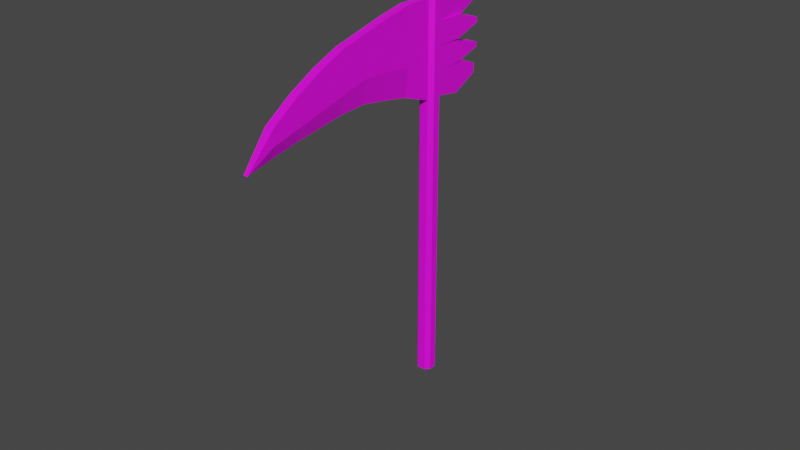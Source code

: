 # Source: HozPersonaje1_1.blend  (saved by Blender 4.0.36; exported with 4.5.12 LTS)
import bpy
from mathutils import Matrix  # noqa: F401  (used for matrix-valued properties, if any)

bpy.ops.wm.read_factory_settings(use_empty=True)
scene = bpy.context.scene
scene.name = 'Scene'

# ---- collections
col_collection = bpy.data.collections.new('Collection'); scene.collection.children.link(col_collection)
col_wea_tomi = bpy.data.collections.new('wea tomi'); scene.collection.children.link(col_wea_tomi)

# ---- images (referenced by path relative to the original .blend; pixels are not part of the script)
import os
ASSET_DIR = os.environ.get("B2B_ASSET_DIR", "")  # directory of the original .blend (textures are referenced by path, not embedded)
HERE = os.path.dirname(os.path.abspath(__file__))  # packed textures are extracted next to this script under _unpacked/

def load_image(name, relpath, width, height, colorspace="sRGB"):
    """Load a texture the original file referenced (path relative to the .blend, or extracted next to this script)."""
    p = next((c for c in (os.path.join(HERE, relpath), os.path.join(ASSET_DIR, relpath)) if relpath and os.path.exists(c)), "")
    if p:
        img = bpy.data.images.load(p, check_existing=True)
        img.name = name
    else:  # same state as the original file: an image datablock whose file is absent (Cycles renders it pink)
        img = bpy.data.images.new(name, width, height)
        img.source = "FILE"
        img.filepath = "//" + (relpath or name)
    img.colorspace_settings.name = colorspace
    return img
img_untitled = load_image('Untitled', '', 1920, 1920, 'sRGB')

# ---- materials (node trees are filled in below, after node groups)
mat_material = bpy.data.materials.new('Material')
mat_material.alpha_threshold = 0.0
mat_material.use_transparent_shadow = False
mat_material.roughness = 0.5
mat_material.line_color = (0.0, 0.0, 0.0, 1.0)
mat_arma_tx = bpy.data.materials.new('arma_Tx')
mat_arma_tx.use_transparent_shadow = False

# ---- material node trees
mat_material.use_nodes = True; mat_material.node_tree.nodes.clear()
_N = mat_material.node_tree.nodes; _L = mat_material.node_tree.links
n0 = _N.new('ShaderNodeOutputMaterial'); n0.name = 'Material Output'; n0.location = (300, 300)
n1 = _N.new('ShaderNodeBsdfPrincipled'); n1.name = 'Principled BSDF'; n1.location = (10, 300)
n1.distribution = 'GGX'
n1.subsurface_method = 'RANDOM_WALK_SKIN'
n1.inputs[3].default_value = 1.45
n1.inputs[27].default_value = (0.0, 0.0, 0.0, 1.0)
n1.inputs[28].default_value = 1.0
_L.new(n1.outputs[0], n0.inputs[0])
n0.is_active_output = True
mat_arma_tx.use_nodes = True; mat_arma_tx.node_tree.nodes.clear()
_N = mat_arma_tx.node_tree.nodes; _L = mat_arma_tx.node_tree.links
n0 = _N.new('ShaderNodeBsdfPrincipled'); n0.name = 'Principled BSDF'; n0.location = (10, 300)
n0.inputs[3].default_value = 1.45
n1 = _N.new('ShaderNodeOutputMaterial'); n1.name = 'Material Output'; n1.location = (300, 300)
n2 = _N.new('ShaderNodeTexImage'); n2.name = 'Image Texture'; n2.location = (-280, 275)
n2.image = img_untitled
_L.new(n0.outputs[0], n1.inputs[0])
_L.new(n2.outputs[0], n0.inputs[0])
n1.is_active_output = True

# ---- world
world_world = bpy.data.worlds.new('World'); scene.world = world_world
world_world.use_nodes = True; world_world.node_tree.nodes.clear()
_N = world_world.node_tree.nodes; _L = world_world.node_tree.links
n0 = _N.new('ShaderNodeOutputWorld'); n0.name = 'World Output'; n0.location = (300, 300)
n1 = _N.new('ShaderNodeBackground'); n1.name = 'Background'; n1.location = (10, 300)
n1.inputs[0].default_value = (0.05088, 0.05088, 0.05088, 1.0)
_L.new(n1.outputs[0], n0.inputs[0])
n0.is_active_output = True
world_world.color = (0.05088, 0.05088, 0.05088)
world_world.use_sun_shadow = False
world_world.sun_shadow_jitter_overblur = 0.0

# ---- meshes
me_cube_002 = bpy.data.meshes.new('Cube.002')
me_cube_002.from_pydata([(-1.0, -1.0, -1.0), (-1.0, -1.0, 1.0), (-1.0, 1.0, -1.0), (-1.0, 1.0, 1.0), (1.0, -1.0, -1.0), (1.0, -1.0, 1.0), (1.0, 1.0, -1.0), (1.0, 1.0, 1.0)], [], [(0, 1, 3, 2), (2, 3, 7, 6), (6, 7, 5, 4), (4, 5, 1, 0), (2, 6, 4, 0), (7, 3, 1, 5)])
_uv = me_cube_002.uv_layers.new(name='UVMap')
_uv.uv.foreach_set('vector', [0.375, 0.0, 0.625, 0.0, 0.625, 0.25, 0.375, 0.25, 0.375, 0.25, 0.625, 0.25, 0.625, 0.5, 0.375, 0.5, 0.375, 0.5, 0.625, 0.5, 0.625, 0.75, 0.375, 0.75, 0.375, 0.75, 0.625, 0.75, 0.625, 1.0, 0.375, 1.0, 0.125, 0.5, 0.375, 0.5, 0.375, 0.75, 0.125, 0.75, 0.625, 0.5, 0.875, 0.5, 0.875, 0.75, 0.625, 0.75])
me_cube_002.update()
me_cube = bpy.data.meshes.new('Cube')
me_cube.from_pydata([(2.369, 0.04917, -0.084), (2.351, 0.04917, -0.1115), (2.367, -0.04917, -0.08639), (2.352, -0.04917, -0.1096), (0.4182, 0.9999, 2.001), (-0.08616, 1.0, 1.184), (0.4182, -1.0, 2.001), (-0.09187, -1.0, 1.188), (0.202, 0.9206, 1.127), (0.6685, -0.9206, 1.878), (0.202, -0.9206, 1.127), (0.6685, 0.9206, 1.878), (0.9107, -0.6929, 0.897), (1.262, 0.6929, 1.463), (0.9107, 0.6929, 0.897), (1.262, -0.6929, 1.463), (1.721, -0.4659, 0.4861), (1.92, 0.4659, 0.7663), (1.721, 0.4659, 0.4861), (1.92, -0.4659, 0.7663), (2.164, -0.2576, 0.1356), (2.25, 0.2576, 0.2349), (2.164, 0.2576, 0.1394), (2.25, -0.2576, 0.2349), (1.315, 0.5797, 0.7134), (1.609, -0.5797, 1.138), (1.315, -0.5797, 0.7134), (1.609, 0.5797, 1.119), (0.5563, 0.8067, 1.023), (0.9654, -0.8067, 1.694), (0.5563, -0.8067, 1.023), (0.9654, 0.8067, 1.694), (2.361, 0.04917, -0.1018), (0.08218, -1.0, 1.468), (2.361, -0.04917, -0.1013), (0.08788, 1.0, 1.464), (0.3623, 0.9206, 1.385), (0.3623, -0.9206, 1.385), (1.031, -0.6929, 1.09), (1.031, 0.6929, 1.09), (1.802, -0.4659, 0.5628), (1.802, 0.4659, 0.5628), (2.198, -0.2576, 0.1722), (2.198, 0.2576, 0.1722), (1.416, 0.5797, 0.8575), (1.416, -0.5797, 0.8575), (0.6969, 0.8067, 1.251), (0.6969, -0.8067, 1.251), (1.975, 0.3591, 0.3084), (2.122, -0.3591, 0.4661), (1.975, -0.3591, 0.3084), (2.122, 0.3591, 0.4661), (2.019, 0.3591, 0.3626), (2.019, -0.3591, 0.3626), (2.268, -0.1534, 0.01202), (2.32, 0.1534, 0.07545), (2.268, 0.1534, 0.01392), (2.32, -0.1534, 0.07545), (2.29, -0.1534, 0.03522), (2.29, 0.1534, 0.03522)], [], [(11, 4, 6, 9), (37, 9, 6, 33), (33, 6, 4, 35), (56, 1, 3, 54), (32, 0, 2, 34), (59, 55, 0, 32), (35, 4, 11, 36), (5, 8, 10, 7), (47, 29, 9, 37), (31, 11, 9, 29), (27, 13, 15, 25), (45, 25, 15, 38), (46, 31, 13, 39), (28, 14, 12, 30), (53, 49, 19, 40), (51, 17, 19, 49), (44, 27, 17, 41), (24, 18, 16, 26), (55, 21, 23, 57), (58, 57, 23, 42), (52, 51, 21, 43), (48, 22, 20, 50), (14, 24, 26, 12), (39, 13, 27, 44), (40, 19, 25, 45), (17, 27, 25, 19), (8, 28, 30, 10), (36, 11, 31, 46), (13, 31, 29, 15), (38, 15, 29, 47), (12, 38, 47, 30), (8, 36, 46, 28), (16, 40, 45, 26), (14, 39, 44, 24), (48, 52, 43, 22), (54, 58, 42, 20), (24, 44, 41, 18), (50, 53, 40, 16), (28, 46, 39, 14), (26, 45, 38, 12), (30, 47, 37, 10), (5, 35, 36, 8), (56, 59, 32, 1), (1, 32, 34, 3), (7, 33, 35, 5), (10, 37, 33, 7), (20, 42, 53, 50), (18, 41, 52, 48), (18, 48, 50, 16), (41, 17, 51, 52), (21, 51, 49, 23), (42, 23, 49, 53), (22, 43, 59, 56), (3, 34, 58, 54), (34, 2, 57, 58), (0, 55, 57, 2), (43, 21, 55, 59), (22, 56, 54, 20)])
_uv = me_cube.uv_layers.new(name='UVMap')
_uv.uv.foreach_set('vector', [0.8489, 0.5, 0.875, 0.5, 0.875, 0.75, 0.8489, 0.75, 0.4609, 0.9739, 0.625, 0.9739, 0.625, 1.0, 0.4609, 1.0, 0.4609, 0.0, 0.625, 0.0, 0.625, 0.25, 0.4609, 0.25, 0.3564, 0.5, 0.375, 0.5, 0.375, 0.75, 0.3564, 0.75, 0.4609, 0.5, 0.625, 0.5, 0.625, 0.75, 0.4609, 0.75, 0.4609, 0.4814, 0.625, 0.4814, 0.625, 0.5, 0.4609, 0.5, 0.4609, 0.25, 0.625, 0.25, 0.625, 0.2761, 0.4609, 0.2761, 0.125, 0.5, 0.1511, 0.5, 0.1511, 0.75, 0.125, 0.75, 0.4609, 0.9365, 0.625, 0.9365, 0.625, 0.9739, 0.4609, 0.9739, 0.8115, 0.5, 0.8489, 0.5, 0.8489, 0.75, 0.8115, 0.75, 0.7369, 0.5, 0.7741, 0.5, 0.7741, 0.75, 0.7369, 0.75, 0.4609, 0.8619, 0.625, 0.8619, 0.625, 0.8991, 0.4609, 0.8991, 0.4609, 0.3135, 0.625, 0.3135, 0.625, 0.3509, 0.4609, 0.3509, 0.1885, 0.5, 0.2259, 0.5, 0.2259, 0.75, 0.1885, 0.75, 0.4609, 0.8054, 0.625, 0.8054, 0.625, 0.8245, 0.4609, 0.8245, 0.6804, 0.5, 0.6995, 0.5, 0.6995, 0.75, 0.6804, 0.75, 0.4609, 0.3881, 0.625, 0.3881, 0.625, 0.4255, 0.4609, 0.4255, 0.2631, 0.5, 0.3005, 0.5, 0.3005, 0.75, 0.2631, 0.75, 0.6436, 0.5, 0.6623, 0.5, 0.6623, 0.75, 0.6436, 0.75, 0.4609, 0.7686, 0.625, 0.7686, 0.625, 0.7873, 0.4609, 0.7873, 0.4609, 0.4446, 0.625, 0.4446, 0.625, 0.4627, 0.4609, 0.4627, 0.3196, 0.5, 0.3377, 0.5, 0.3377, 0.75, 0.3196, 0.75, 0.2259, 0.5, 0.2631, 0.5, 0.2631, 0.75, 0.2259, 0.75, 0.4609, 0.3509, 0.625, 0.3509, 0.625, 0.3881, 0.4609, 0.3881, 0.4609, 0.8245, 0.625, 0.8245, 0.625, 0.8619, 0.4609, 0.8619, 0.6995, 0.5, 0.7369, 0.5, 0.7369, 0.75, 0.6995, 0.75, 0.1511, 0.5, 0.1885, 0.5, 0.1885, 0.75, 0.1511, 0.75, 0.4609, 0.2761, 0.625, 0.2761, 0.625, 0.3135, 0.4609, 0.3135, 0.7741, 0.5, 0.8115, 0.5, 0.8115, 0.75, 0.7741, 0.75, 0.4609, 0.8991, 0.625, 0.8991, 0.625, 0.9365, 0.4609, 0.9365, 0.375, 0.8991, 0.4609, 0.8991, 0.4609, 0.9365, 0.375, 0.9365, 0.375, 0.2761, 0.4609, 0.2761, 0.4609, 0.3135, 0.375, 0.3135, 0.375, 0.8245, 0.4609, 0.8245, 0.4609, 0.8619, 0.375, 0.8619, 0.375, 0.3509, 0.4609, 0.3509, 0.4609, 0.3881, 0.375, 0.3881, 0.375, 0.4446, 0.4609, 0.4446, 0.4609, 0.4627, 0.375, 0.4627, 0.375, 0.7686, 0.4609, 0.7686, 0.4609, 0.7873, 0.375, 0.7873, 0.375, 0.3881, 0.4609, 0.3881, 0.4609, 0.4255, 0.375, 0.4255, 0.375, 0.8054, 0.4609, 0.8054, 0.4609, 0.8245, 0.375, 0.8245, 0.375, 0.3135, 0.4609, 0.3135, 0.4609, 0.3509, 0.375, 0.3509, 0.375, 0.8619, 0.4609, 0.8619, 0.4609, 0.8991, 0.375, 0.8991, 0.375, 0.9365, 0.4609, 0.9365, 0.4609, 0.9739, 0.375, 0.9739, 0.375, 0.25, 0.4609, 0.25, 0.4609, 0.2761, 0.375, 0.2761, 0.375, 0.4814, 0.4609, 0.4814, 0.4609, 0.5, 0.375, 0.5, 0.375, 0.5, 0.4609, 0.5, 0.4609, 0.75, 0.375, 0.75, 0.375, 0.0, 0.4609, 0.0, 0.4609, 0.25, 0.375, 0.25, 0.375, 0.9739, 0.4609, 0.9739, 0.4609, 1.0, 0.375, 1.0, 0.375, 0.7873, 0.4609, 0.7873, 0.4609, 0.8054, 0.375, 0.8054, 0.375, 0.4255, 0.4609, 0.4255, 0.4609, 0.4446, 0.375, 0.4446, 0.3005, 0.5, 0.3196, 0.5, 0.3196, 0.75, 0.3005, 0.75, 0.4609, 0.4255, 0.625, 0.4255, 0.625, 0.4446, 0.4609, 0.4446, 0.6623, 0.5, 0.6804, 0.5, 0.6804, 0.75, 0.6623, 0.75, 0.4609, 0.7873, 0.625, 0.7873, 0.625, 0.8054, 0.4609, 0.8054, 0.375, 0.4627, 0.4609, 0.4627, 0.4609, 0.4814, 0.375, 0.4814, 0.375, 0.75, 0.4609, 0.75, 0.4609, 0.7686, 0.375, 0.7686, 0.4609, 0.75, 0.625, 0.75, 0.625, 0.7686, 0.4609, 0.7686, 0.625, 0.5, 0.6436, 0.5, 0.6436, 0.75, 0.625, 0.75, 0.4609, 0.4627, 0.625, 0.4627, 0.625, 0.4814, 0.4609, 0.4814, 0.3377, 0.5, 0.3564, 0.5, 0.3564, 0.75, 0.3377, 0.75])
me_cube.materials.append(mat_material)
me_cube.use_mirror_vertex_groups = False
me_cube.update()
me_cube_001 = bpy.data.meshes.new('Cube.001')
me_cube_001.from_pydata([(-0.8998, -0.1139, -1.356), (0.6571, -0.1139, 1.523), (-0.8998, 0.1139, -1.356), (0.6571, 0.1139, 1.523), (-0.5349, -0.1138, -1.781), (1.153, -0.1139, 0.9492), (-0.5409, 0.1139, -1.777), (1.153, 0.1139, 0.9492), (-0.3487, -0.1139, -0.4194), (-0.3487, 0.1139, -0.4194), (0.04859, 0.1139, -0.8387), (0.04859, -0.1138, -0.8387), (0.07717, -0.1139, 0.5803), (0.07717, 0.1139, 0.5803), (0.8852, 0.1139, 0.5122), (0.8852, -0.1139, 0.5122), (-1.769, 0.005349, -0.3462), (-1.769, -0.005349, -0.3462), (-1.741, 0.005349, -0.3022), (-1.741, -0.005349, -0.3022), (-1.356, 0.005313, 0.7116), (-1.385, 0.005313, 0.6654), (-1.385, -0.005313, 0.6654), (-1.356, -0.005313, 0.7116), (-0.7728, -0.004722, 1.536), (-0.753, -0.004722, 1.568), (-0.753, 0.004722, 1.568), (-0.7728, 0.004722, 1.536)], [], [(3, 13, 27, 26), (13, 3, 7, 14), (14, 7, 5, 15), (15, 5, 1, 12), (2, 6, 4, 0), (7, 3, 1, 5), (4, 11, 8, 0), (6, 10, 11, 4), (2, 9, 10, 6), (8, 9, 18, 19), (11, 15, 12, 8), (10, 14, 15, 11), (9, 13, 14, 10), (9, 8, 22, 21), (17, 19, 18, 16), (2, 0, 17, 16), (9, 2, 16, 18), (0, 8, 19, 17), (22, 23, 20, 21), (13, 9, 21, 20), (8, 12, 23, 22), (12, 13, 20, 23), (24, 25, 26, 27), (1, 3, 26, 25), (13, 12, 24, 27), (12, 1, 25, 24)])
_uv = me_cube_001.uv_layers.new(name='UVMap')
_uv.uv.foreach_set('vector', [0.625, 0.25, 0.5547, 0.25, 0.5547, 0.25, 0.625, 0.25, 0.5547, 0.25, 0.625, 0.25, 0.625, 0.5, 0.5547, 0.5, 0.5547, 0.5, 0.625, 0.5, 0.625, 0.75, 0.5547, 0.75, 0.5547, 0.75, 0.625, 0.75, 0.625, 1.0, 0.5547, 1.0, 0.125, 0.5, 0.375, 0.5, 0.375, 0.75, 0.125, 0.75, 0.625, 0.5, 0.875, 0.5, 0.875, 0.75, 0.625, 0.75, 0.375, 0.75, 0.4618, 0.75, 0.4618, 1.0, 0.375, 1.0, 0.375, 0.5, 0.4618, 0.5, 0.4618, 0.75, 0.375, 0.75, 0.375, 0.25, 0.4618, 0.25, 0.4618, 0.5, 0.375, 0.5, 0.4618, 0.0, 0.4618, 0.25, 0.4618, 0.25, 0.4618, 0.0, 0.4618, 0.75, 0.5547, 0.75, 0.5547, 1.0, 0.4618, 1.0, 0.4618, 0.5, 0.5547, 0.5, 0.5547, 0.75, 0.4618, 0.75, 0.4618, 0.25, 0.5547, 0.25, 0.5547, 0.5, 0.4618, 0.5, 0.4618, 0.25, 0.4618, 0.0, 0.4618, 0.0, 0.4618, 0.25, 0.375, 0.0, 0.4618, 0.0, 0.4618, 0.25, 0.375, 0.25, 0.125, 0.5, 0.125, 0.75, 0.125, 0.75, 0.125, 0.5, 0.4618, 0.25, 0.375, 0.25, 0.375, 0.25, 0.4618, 0.25, 0.375, 1.0, 0.4618, 1.0, 0.4618, 1.0, 0.375, 1.0, 0.4618, 0.0, 0.5547, 0.0, 0.5547, 0.25, 0.4618, 0.25, 0.5547, 0.25, 0.4618, 0.25, 0.4618, 0.25, 0.5547, 0.25, 0.4618, 1.0, 0.5547, 1.0, 0.5547, 1.0, 0.4618, 1.0, 0.5547, 0.0, 0.5547, 0.25, 0.5547, 0.25, 0.5547, 0.0, 0.5547, 0.0, 0.625, 0.0, 0.625, 0.25, 0.5547, 0.25, 0.875, 0.75, 0.875, 0.5, 0.875, 0.5, 0.875, 0.75, 0.5547, 0.25, 0.5547, 0.0, 0.5547, 0.0, 0.5547, 0.25, 0.5547, 1.0, 0.625, 1.0, 0.625, 1.0, 0.5547, 1.0])
me_cube_001.materials.append(mat_material)
me_cube_001.update()
me_cube_003 = bpy.data.meshes.new('Cube.003')
me_cube_003.from_pydata([(0.0, 0.2777, -7.993), (0.0, 0.2777, 5.884), (0.0, -0.2777, -7.993), (0.0, -0.2777, 5.884), (0.2952, -0.1357, -7.993), (0.1532, -0.2777, -7.993), (0.1532, -0.2777, 5.884), (0.2952, -0.1357, 5.884), (0.1532, 0.2777, -7.993), (0.2952, 0.1357, -7.993), (0.2952, 0.1357, 5.884), (0.1532, 0.2777, 5.884), (0.0, -0.2777, 2.27), (0.0, 0.2777, 2.27), (0.2952, 0.1357, 2.27), (0.1532, 0.2777, 2.27), (0.1532, -0.2777, 2.27), (0.2952, -0.1357, 2.27), (0.1532, 0.2777, 5.573), (0.2952, -0.1357, 5.573), (0.0, -0.2777, 5.573), (0.0, 0.2777, 5.573), (0.2952, 0.1357, 5.573), (0.1532, -0.2777, 5.573), (0.0, -7.988, 2.305), (0.0, -7.988, 2.27), (0.07823, -7.988, 2.305), (0.0, -2.205, 2.784), (0.0, -4.133, 2.896), (0.0, -6.061, 2.628), (0.0, -2.205, 5.394), (0.0, -4.133, 4.936), (0.0, -6.061, 4.042), (0.1532, -6.061, 4.042), (0.1532, -4.133, 4.936), (0.1532, -2.205, 5.394), (0.0, -1.241, 2.594), (0.1532, -1.241, 5.573), (0.0, -1.241, 5.573), (0.0, -7.024, 2.449), (0.0, -7.024, 3.4), (0.1532, -7.024, 3.4), (0.0, -5.092, 2.763), (0.0, -5.092, 4.547), (0.1532, -5.092, 4.547), (0.0, -3.169, 2.941), (0.0, -3.169, 5.165), (0.1532, -3.169, 5.165), (0.0, 0.2777, 3.086), (0.2952, 0.1357, 3.086), (0.1532, -0.2777, 3.086), (0.1532, 0.2777, 3.086), (0.2952, -0.1357, 3.086), (0.1532, -2.205, 3.741), (0.1532, -4.133, 3.566), (0.1532, -6.061, 3.104), (0.1532, -1.241, 3.574), (0.1532, -7.024, 2.879), (0.1532, -5.092, 3.33), (0.1532, -3.169, 3.792), (0.1532, 0.2777, 3.915), (0.1532, 0.2777, 4.744), (0.2952, -0.1357, 3.915), (0.2952, -0.1357, 4.744), (0.0, 0.2777, 4.744), (0.0, 0.2777, 3.915), (0.2952, 0.1357, 4.744), (0.2952, 0.1357, 3.915), (0.1532, -0.2777, 4.744), (0.1532, -0.2777, 3.915), (0.1532, -2.205, 4.843), (0.1532, -2.205, 4.292), (0.1532, -4.133, 4.479), (0.1532, -4.133, 4.023), (0.1532, -6.061, 3.73), (0.1532, -6.061, 3.417), (0.1532, -1.241, 4.907), (0.1532, -1.241, 4.24), (0.1532, -7.024, 3.226), (0.1532, -7.024, 3.053), (0.1532, -5.092, 4.141), (0.1532, -5.092, 3.736), (0.1532, -3.169, 4.708), (0.1532, -3.169, 4.25), (0.02992, 2.254, 5.024), (0.02992, 2.254, 5.293), (0.0, 2.254, 5.293), (0.0, 2.254, 5.024), (0.0, 1.252, 5.755), (0.06475, 1.252, 4.562), (0.06475, 1.252, 5.755), (0.0, 1.252, 4.562), (0.0, 2.254, 2.519), (0.07696, 2.254, 2.519), (0.0, 2.254, 2.837), (0.07696, 2.254, 2.837), (0.0, 1.252, 2.093), (0.1272, 1.252, 2.093), (0.1272, 1.252, 3.263), (0.0, 1.252, 3.263), (0.0, 2.254, 3.421), (0.1532, 2.254, 3.421), (0.1532, 2.254, 3.579), (0.0, 2.254, 3.579), (0.1532, 2.254, 4.24), (0.1532, 2.254, 4.419), (0.0, 2.254, 4.419), (0.0, 2.254, 4.24), (0.0, 1.266, 3.253), (0.1532, 1.266, 3.134), (0.1532, 1.266, 3.867), (0.0, 1.266, 3.747), (0.1532, 1.266, 4.727), (0.0, 1.266, 3.932), (0.1532, 1.266, 3.932), (0.0, 1.266, 4.727)], [], [(23, 6, 3, 20), (22, 10, 7, 19), (21, 1, 11, 18), (10, 11, 1, 3, 6, 7), (14, 9, 8, 15), (16, 5, 4, 17), (0, 8, 9, 4, 5, 2), (50, 16, 17, 52), (49, 14, 15, 51), (0, 13, 15, 8), (9, 14, 17, 4), (5, 16, 12, 2), (10, 22, 18, 11), (6, 23, 19, 7), (90, 89, 84, 85), (66, 22, 19, 63), (41, 40, 24, 26), (78, 41, 26), (76, 37, 35, 70), (82, 47, 34, 72), (80, 44, 33, 74), (37, 38, 30, 35), (47, 46, 31, 34), (44, 43, 32, 33), (12, 16, 36), (23, 20, 38, 37), (68, 23, 37, 76), (74, 33, 41, 78), (33, 32, 40, 41), (34, 31, 43, 44), (72, 34, 44, 80), (35, 30, 46, 47), (70, 35, 47, 82), (27, 53, 59, 45), (28, 54, 58, 42), (29, 55, 57, 39), (16, 50, 56, 36), (42, 58, 55, 29), (45, 59, 54, 28), (36, 56, 53, 27), (39, 57, 26, 25), (25, 26, 24), (14, 49, 52, 17), (97, 96, 92, 93), (67, 49, 51, 60), (69, 50, 52, 62), (23, 68, 63, 19), (68, 69, 62, 63), (22, 66, 61, 18), (66, 67, 60, 61), (53, 71, 83, 59), (71, 70, 82, 83), (54, 73, 81, 58), (73, 72, 80, 81), (55, 75, 79, 57), (75, 74, 78, 79), (50, 69, 77, 56), (69, 68, 76, 77), (58, 81, 75, 55), (81, 80, 74, 75), (59, 83, 73, 54), (83, 82, 72, 73), (56, 77, 71, 53), (77, 76, 70, 71), (49, 67, 62, 52), (67, 66, 63, 62), (110, 109, 101, 102), (114, 113, 107, 104), (87, 86, 85, 84), (89, 91, 87, 84), (88, 90, 85, 86), (21, 18, 90, 88), (61, 64, 91, 89), (18, 61, 89, 90), (92, 94, 95, 93), (98, 97, 93, 95), (99, 98, 95, 94), (48, 51, 98, 99), (51, 15, 97, 98), (15, 13, 96, 97), (100, 103, 102, 101), (111, 110, 102, 103), (109, 108, 100, 101), (107, 106, 105, 104), (112, 114, 104, 105), (115, 112, 105, 106), (57, 79, 26), (79, 78, 26), (51, 48, 108, 109), (65, 60, 110, 111), (60, 51, 109, 110), (64, 61, 112, 115), (61, 60, 114, 112), (60, 65, 113, 114)])
_uv = me_cube_003.uv_layers.new(name='UVMap')
_uv.uv.foreach_set('vector', [0.05929, 0.9145, 0.05929, 0.929, 0.05215, 0.929, 0.05215, 0.9145, 0.08131, 0.9145, 0.08131, 0.929, 0.06865, 0.929, 0.06865, 0.9145, 0.09781, 0.9145, 0.09781, 0.929, 0.09067, 0.929, 0.09067, 0.9145, 0.08131, 0.929, 0.08793, 0.9356, 0.08793, 0.9428, 0.06203, 0.9428, 0.06203, 0.9356, 0.06865, 0.929, 0.08131, 0.7605, 0.08131, 0.2819, 0.09067, 0.2819, 0.09067, 0.7605, 0.05929, 0.7605, 0.05929, 0.2819, 0.06865, 0.2819, 0.06865, 0.7605, 0.08793, 0.2682, 0.08793, 0.2753, 0.08131, 0.2819, 0.06865, 0.2819, 0.06203, 0.2753, 0.06203, 0.2682, 0.05929, 0.7985, 0.05929, 0.7605, 0.06865, 0.7605, 0.06865, 0.7985, 0.08131, 0.7985, 0.08131, 0.7605, 0.09067, 0.7605, 0.09067, 0.7985, 0.09781, 0.2819, 0.09781, 0.7605, 0.09067, 0.7605, 0.09067, 0.2819, 0.08131, 0.2819, 0.08131, 0.7605, 0.06865, 0.7605, 0.06865, 0.2819, 0.05929, 0.2819, 0.05929, 0.7605, 0.05215, 0.7605, 0.05215, 0.2819, 0.08131, 0.929, 0.08131, 0.9145, 0.09067, 0.9145, 0.09067, 0.929, 0.05929, 0.929, 0.05929, 0.9145, 0.06865, 0.9145, 0.06865, 0.929, 0.8911, 0.6102, 0.7692, 0.6029, 0.8188, 0.5161, 0.842, 0.5192, 0.08131, 0.8758, 0.08131, 0.9145, 0.06865, 0.9145, 0.06865, 0.8758, 0.4506, 0.7691, 0.4636, 0.7777, 0.3661, 0.8933, 0.3599, 0.8881, 0.4335, 0.7719, 0.4506, 0.7691, 0.3599, 0.8881, 0.5593, 0.153, 0.6294, 0.1515, 0.6156, 0.2534, 0.5569, 0.2561, 0.5475, 0.3597, 0.5966, 0.3574, 0.5764, 0.4592, 0.5289, 0.4624, 0.5024, 0.5651, 0.5446, 0.5612, 0.5027, 0.6656, 0.4704, 0.6691, 0.6294, 0.1515, 0.6457, 0.1527, 0.6317, 0.256, 0.6156, 0.2534, 0.5966, 0.3574, 0.6128, 0.3605, 0.592, 0.4632, 0.5764, 0.4592, 0.5446, 0.5612, 0.5597, 0.5666, 0.5174, 0.6722, 0.5027, 0.6656, 0.2167, 0.06166, 0.2314, 0.05477, 0.2624, 0.1591, 0.6303, 0.04879, 0.6472, 0.04898, 0.6457, 0.1527, 0.6294, 0.1515, 0.5399, 0.04978, 0.6303, 0.04879, 0.6294, 0.1515, 0.5593, 0.153, 0.4704, 0.6691, 0.5027, 0.6656, 0.4506, 0.7691, 0.4335, 0.7719, 0.5027, 0.6656, 0.5174, 0.6722, 0.4636, 0.7777, 0.4506, 0.7691, 0.5764, 0.4592, 0.592, 0.4632, 0.5597, 0.5666, 0.5446, 0.5612, 0.5289, 0.4624, 0.5764, 0.4592, 0.5446, 0.5612, 0.5024, 0.5651, 0.6156, 0.2534, 0.6317, 0.256, 0.6128, 0.3605, 0.5966, 0.3574, 0.5569, 0.2561, 0.6156, 0.2534, 0.5966, 0.3574, 0.5475, 0.3597, 0.281, 0.2615, 0.3835, 0.2628, 0.3876, 0.3649, 0.296, 0.3637, 0.2899, 0.4657, 0.3626, 0.4667, 0.3369, 0.5681, 0.2747, 0.5671, 0.2592, 0.6695, 0.3122, 0.6704, 0.2876, 0.7723, 0.2393, 0.7713, 0.2314, 0.05477, 0.3177, 0.05749, 0.3674, 0.1605, 0.2624, 0.1591, 0.2747, 0.5671, 0.3369, 0.5681, 0.3122, 0.6704, 0.2592, 0.6695, 0.296, 0.3637, 0.3876, 0.3649, 0.3626, 0.4667, 0.2899, 0.4657, 0.2624, 0.1591, 0.3674, 0.1605, 0.3835, 0.2628, 0.281, 0.2615, 0.2393, 0.7713, 0.2876, 0.7723, 0.2257, 0.8739, 0.2167, 0.8726, 0.2167, 0.8726, 0.2257, 0.8739, 0.2177, 0.8761, 0.08131, 0.7605, 0.08131, 0.7985, 0.06865, 0.7985, 0.06865, 0.7605, 0.7713, 0.6032, 0.7567, 0.5989, 0.8136, 0.5098, 0.8171, 0.5173, 0.08131, 0.8372, 0.08131, 0.7985, 0.09067, 0.7985, 0.09067, 0.8372, 0.05929, 0.8372, 0.05929, 0.7985, 0.06865, 0.7985, 0.06865, 0.8372, 0.05929, 0.9145, 0.05929, 0.8758, 0.06865, 0.8758, 0.06865, 0.9145, 0.05929, 0.8758, 0.05929, 0.8372, 0.06865, 0.8372, 0.06865, 0.8758, 0.08131, 0.9145, 0.08131, 0.8758, 0.09067, 0.8758, 0.09067, 0.9145, 0.08131, 0.8758, 0.08131, 0.8372, 0.09067, 0.8372, 0.09067, 0.8758, 0.4385, 0.2616, 0.4979, 0.2588, 0.4987, 0.3623, 0.4497, 0.3652, 0.4979, 0.2588, 0.5569, 0.2561, 0.5475, 0.3597, 0.4987, 0.3623, 0.4328, 0.47, 0.4811, 0.466, 0.4603, 0.5693, 0.4179, 0.5739, 0.4811, 0.466, 0.5289, 0.4624, 0.5024, 0.5651, 0.4603, 0.5693, 0.4067, 0.6773, 0.4387, 0.673, 0.4161, 0.775, 0.3987, 0.7782, 0.4387, 0.673, 0.4704, 0.6691, 0.4335, 0.7719, 0.4161, 0.775, 0.3599, 0.05502, 0.4498, 0.05222, 0.488, 0.1554, 0.4161, 0.158, 0.4498, 0.05222, 0.5399, 0.04978, 0.5593, 0.153, 0.488, 0.1554, 0.4179, 0.5739, 0.4603, 0.5693, 0.4387, 0.673, 0.4067, 0.6773, 0.4603, 0.5693, 0.5024, 0.5651, 0.4704, 0.6691, 0.4387, 0.673, 0.4497, 0.3652, 0.4987, 0.3623, 0.4811, 0.466, 0.4328, 0.47, 0.4987, 0.3623, 0.5475, 0.3597, 0.5289, 0.4624, 0.4811, 0.466, 0.4161, 0.158, 0.488, 0.1554, 0.4979, 0.2588, 0.4385, 0.2616, 0.488, 0.1554, 0.5593, 0.153, 0.5569, 0.2561, 0.4979, 0.2588, 0.08131, 0.7985, 0.08131, 0.8372, 0.06865, 0.8372, 0.06865, 0.7985, 0.08131, 0.8372, 0.08131, 0.8758, 0.06865, 0.8758, 0.06865, 0.8372, 0.8637, 0.28, 0.7995, 0.2814, 0.8244, 0.1883, 0.8385, 0.1887, 0.7985, 0.2806, 0.7843, 0.2689, 0.812, 0.169, 0.8218, 0.1875, 0.8175, 0.5132, 0.8437, 0.5162, 0.842, 0.5192, 0.8188, 0.5161, 0.7692, 0.6029, 0.7619, 0.6006, 0.8175, 0.5132, 0.8188, 0.5161, 0.8985, 0.6081, 0.8911, 0.6102, 0.842, 0.5192, 0.8437, 0.5162, 0.9006, 0.7223, 0.8812, 0.7224, 0.8911, 0.6102, 0.8985, 0.6081, 0.7729, 0.7224, 0.7524, 0.7209, 0.7619, 0.6006, 0.7692, 0.6029, 0.8812, 0.7224, 0.7729, 0.7224, 0.7692, 0.6029, 0.8911, 0.6102, 0.8136, 0.5098, 0.8478, 0.5128, 0.8436, 0.5209, 0.8171, 0.5173, 0.8896, 0.6105, 0.7713, 0.6032, 0.8171, 0.5173, 0.8436, 0.5209, 0.9044, 0.6067, 0.8896, 0.6105, 0.8436, 0.5209, 0.8478, 0.5128, 0.9017, 0.7243, 0.8819, 0.7236, 0.8896, 0.6105, 0.9044, 0.6067, 0.8819, 0.7236, 0.7731, 0.7242, 0.7713, 0.6032, 0.8896, 0.6105, 0.7731, 0.7242, 0.7521, 0.7236, 0.7567, 0.5989, 0.7713, 0.6032, 0.8145, 0.1689, 0.8477, 0.1636, 0.8385, 0.1887, 0.8244, 0.1883, 0.876, 0.2653, 0.8637, 0.28, 0.8385, 0.1887, 0.8477, 0.1636, 0.7995, 0.2814, 0.7851, 0.2691, 0.8145, 0.1689, 0.8244, 0.1883, 0.812, 0.169, 0.8469, 0.1665, 0.8368, 0.1898, 0.8218, 0.1875, 0.8641, 0.2818, 0.7985, 0.2806, 0.8218, 0.1875, 0.8368, 0.1898, 0.8768, 0.2678, 0.8641, 0.2818, 0.8368, 0.1898, 0.8469, 0.1665, 0.3987, 0.7782, 0.4161, 0.775, 0.3599, 0.8881, 0.4161, 0.775, 0.4335, 0.7719, 0.3599, 0.8881, 0.7745, 0.3745, 0.7557, 0.3693, 0.7851, 0.2691, 0.7995, 0.2814, 0.9044, 0.3669, 0.8889, 0.3713, 0.8637, 0.28, 0.876, 0.2653, 0.8889, 0.3713, 0.7745, 0.3745, 0.7995, 0.2814, 0.8637, 0.28, 0.9068, 0.3691, 0.8913, 0.3737, 0.8641, 0.2818, 0.8768, 0.2678, 0.8913, 0.3737, 0.7753, 0.3737, 0.7985, 0.2806, 0.8641, 0.2818, 0.7753, 0.3737, 0.7565, 0.3688, 0.7843, 0.2689, 0.7985, 0.2806])
me_cube_003.materials.append(mat_arma_tx)
me_cube_003.update()

# ---- objects
ob_palo = bpy.data.objects.new('Palo', me_cube_002)
ob_hoja = bpy.data.objects.new('hoja', me_cube)
ob_hojitas = bpy.data.objects.new('hojitas', me_cube_001)
ob_cube = bpy.data.objects.new('Cube', me_cube_003)

# ---- transforms, parenting, visibility, modifiers, constraints
ob_palo.location = (0.0, 0.0, -0.3394)
ob_palo.scale = (0.08053, 0.04831, 2.337)
ob_hoja.location = (0.7693, 0.0, 0.08367)
ob_hoja.rotation_euler = (0.0, -0.5585, 0.0)
ob_hoja.scale = (0.9999, 0.03669, 1.003)
ob_hoja.lock_rotations_4d = False
ob_hoja.empty_display_type = 'ARROWS'
ob_hoja.lineart.crease_threshold = 0.0
ob_hojitas.location = (-0.2509, 0.0, 1.469)
ob_hojitas.rotation_euler = (0.0, -0.5585, 0.0)
ob_hojitas.scale = (0.3781, 0.3781, 0.3781)
ob_cube.location = (0.0, 0.0, 0.0)
ob_cube.scale = (0.3399, 0.3399, 0.3399)
_m = ob_cube.modifiers.new('Mirror', 'MIRROR')
_m.use_clip = True

# ---- collection membership
col_collection.objects.link(ob_palo)
col_collection.objects.link(ob_hoja)
col_collection.objects.link(ob_hojitas)
col_wea_tomi.objects.link(ob_cube)
def _layer_coll(name, lc=None):
    lc = lc or bpy.context.view_layer.layer_collection
    for c in lc.children:
        if c.name == name: return c
        r = _layer_coll(name, c)
        if r: return r
_layer_coll('Collection').exclude = True

# ---- scene / render settings (as saved in the file)
scene.frame_start = 1; scene.frame_end = 250; scene.frame_set(1)
scene.render.engine = 'BLENDER_EEVEE_NEXT'
scene.cycles.sampling_pattern = 'TABULATED_SOBOL'
scene.view_settings.view_transform = 'Filmic'
bpy.context.view_layer.update()

# ---- added for rendering (the .blend has no active camera and no usable light): camera, sun
cam_auto = bpy.data.cameras.new('AutoCamera')
cam_auto.lens = 50.0
cam_auto.sensor_width = 36.0
cam_auto.clip_end = 1000.0
ob_auto_camera = bpy.data.objects.new('AutoCamera', cam_auto)
scene.collection.objects.link(ob_auto_camera)
ob_auto_camera.location = (7.04693, -8.95391, 5.03977)
ob_auto_camera.rotation_euler = (1.09748, -7.21219e-08, 0.694738)
scene.camera = ob_auto_camera
light_auto_sun = bpy.data.lights.new('AutoSun', 'SUN')
light_auto_sun.energy = 3.0
light_auto_sun.angle = 0.0523599
ob_auto_sun = bpy.data.objects.new('AutoSun', light_auto_sun)
scene.collection.objects.link(ob_auto_sun)
ob_auto_sun.rotation_euler = (0.872665, 0.174533, 0.523599)
bpy.context.view_layer.update()
